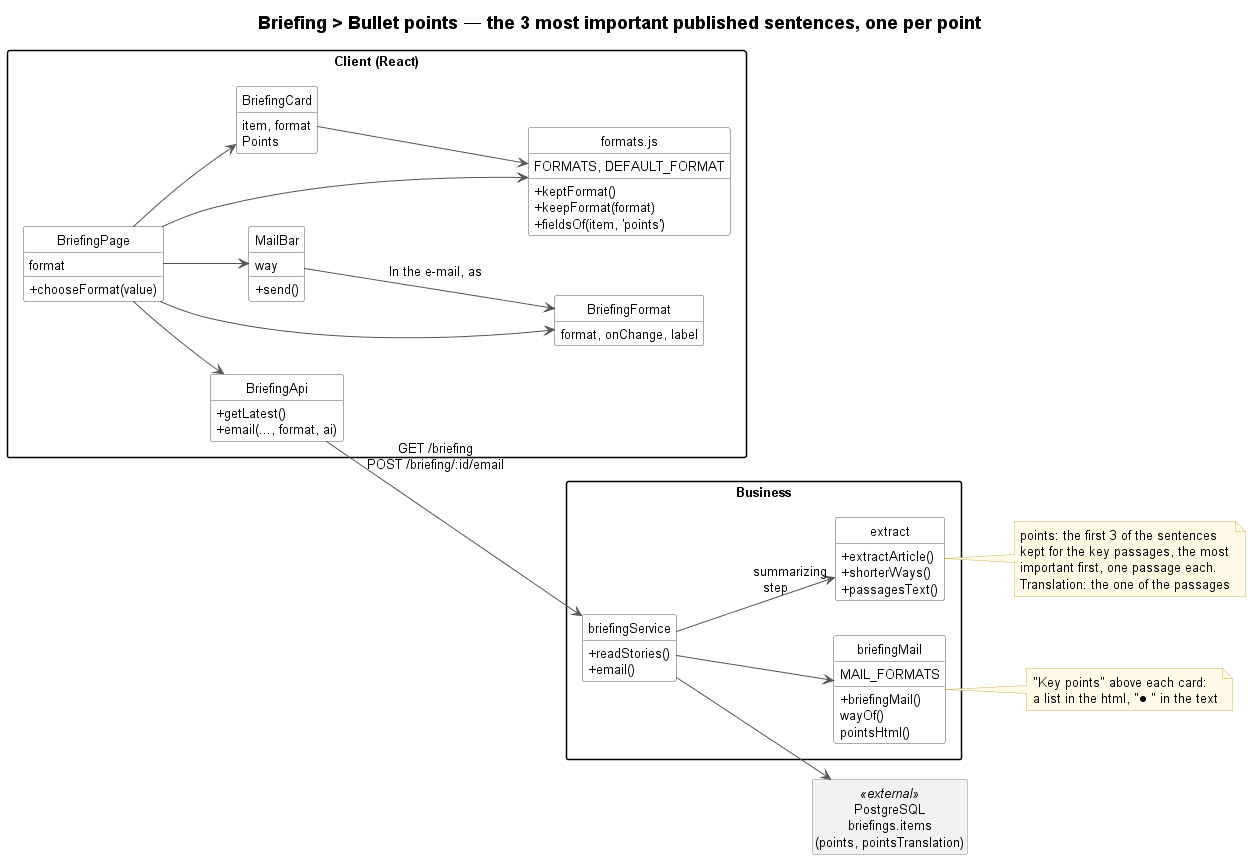

The diagram above was rendered by PlantUML. Its source (embedded in the PNG):
@startuml briefing-bullet-points-class
!include ../../_style/class.iuml
left to right direction
title Briefing > Bullet points — the 3 most important published sentences, one per point

package "Client (React)" as Client {
    class BriefingPage {
        format
        + chooseFormat(value)
    }
    class BriefingFormat {
        format, onChange, label
    }
    class "formats.js" as formats {
        FORMATS, DEFAULT_FORMAT
        + keptFormat()
        + keepFormat(format)
        + fieldsOf(item, 'points')
    }
    class BriefingCard {
        item, format
        Points
    }
    class MailBar {
        way
        + send()
    }
    class BriefingApi {
        + getLatest()
        + email(..., format, ai)
    }
}
package "Business" {
    class briefingService {
        + readStories()
        + email()
    }
    class extract {
        + extractArticle()
        + shorterWays()
        + passagesText()
    }
    class briefingMail {
        MAIL_FORMATS
        + briefingMail()
        wayOf()
        pointsHtml()
    }
}
note right of extract
    points: the first 3 of the sentences
    kept for the key passages, the most
    important first, one passage each.
    Translation: the one of the passages
end note
note right of briefingMail
    "Key points" above each card:
    a list in the html, "• " in the text
end note
class "PostgreSQL\nbriefings.items\n(points, pointsTranslation)" as DB <<external>>

BriefingPage --> BriefingFormat
BriefingPage --> formats
BriefingPage --> BriefingCard
BriefingPage --> MailBar
BriefingCard --> formats
MailBar --> BriefingFormat : "In the e-mail, as"
BriefingPage --> BriefingApi
BriefingApi --> briefingService : GET /briefing\nPOST /briefing/:id/email
briefingService --> extract : step "summarizing"
briefingService --> briefingMail
briefingService --> DB
@enduml